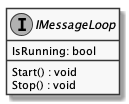

The diagram above was rendered by PlantUML. Its source (embedded in the PNG):
@startuml
skinparam monochrome true
skinparam classAttributeIconSize 0

interface IMessageLoop {
    IsRunning: bool
    Start() : void
    Stop() : void
}
@enduml